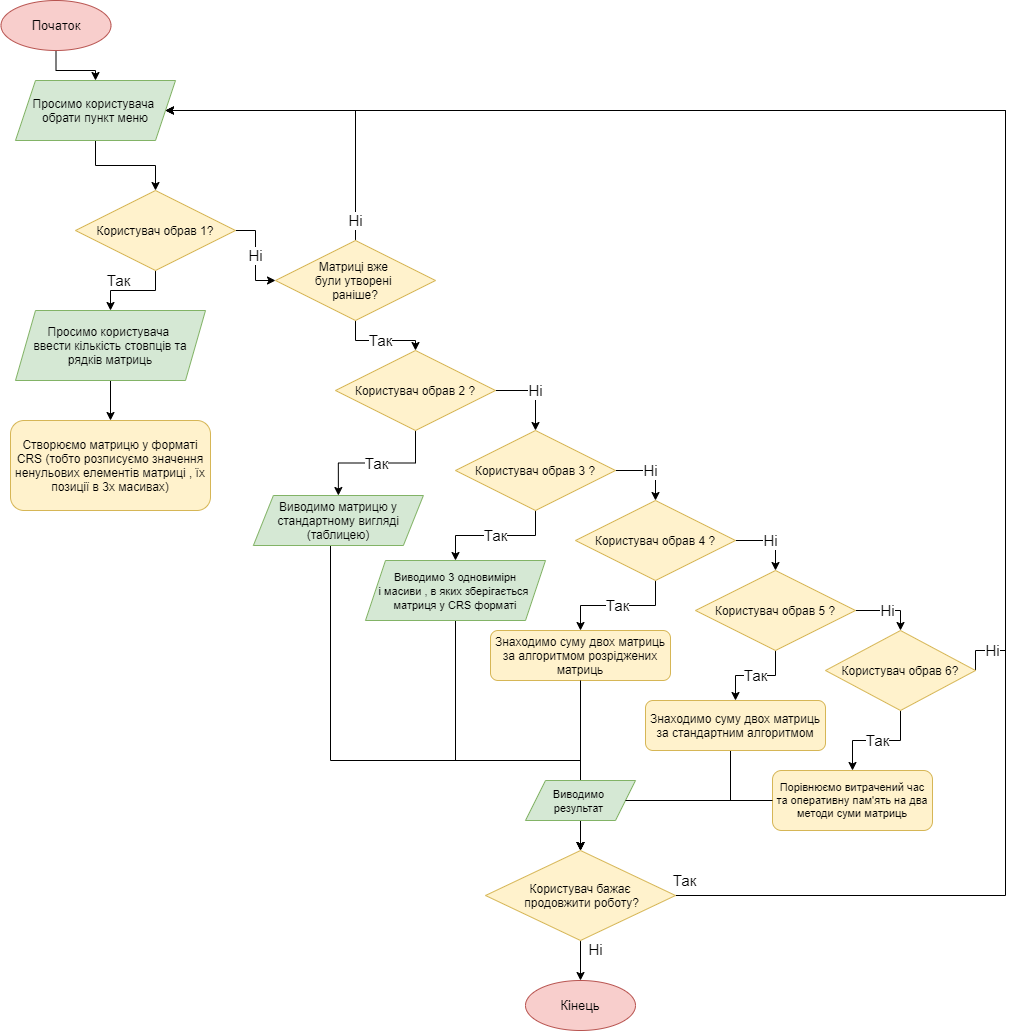

The diagram above was exported from draw.io. Its source (the exported page's mxGraphModel, read from the mxfile embedded in the PNG):
<mxGraphModel dx="1730" dy="912" grid="1" gridSize="10" guides="1" tooltips="1" connect="1" arrows="1" fold="1" page="1" pageScale="1" pageWidth="827" pageHeight="1169" math="0" shadow="0">
  <root>
    <mxCell id="WIyWlLk6GJQsqaUBKTNV-0" />
    <mxCell id="WIyWlLk6GJQsqaUBKTNV-1" parent="WIyWlLk6GJQsqaUBKTNV-0" />
    <mxCell id="LpNxRcw457DI4oBRYYvW-2" value="" style="edgeStyle=orthogonalEdgeStyle;rounded=0;orthogonalLoop=1;jettySize=auto;html=1;" parent="WIyWlLk6GJQsqaUBKTNV-1" source="sJTVFy6xtEDZ3GqkDMZK-0" target="LpNxRcw457DI4oBRYYvW-1" edge="1">
      <mxGeometry relative="1" as="geometry" />
    </mxCell>
    <mxCell id="sJTVFy6xtEDZ3GqkDMZK-0" value="Початок" style="ellipse;whiteSpace=wrap;html=1;fillColor=#f8cecc;strokeColor=#b85450;fontSize=13;" parent="WIyWlLk6GJQsqaUBKTNV-1" vertex="1">
      <mxGeometry x="55.5" y="90" width="110" height="50" as="geometry" />
    </mxCell>
    <mxCell id="LpNxRcw457DI4oBRYYvW-4" value="" style="edgeStyle=orthogonalEdgeStyle;rounded=0;orthogonalLoop=1;jettySize=auto;html=1;" parent="WIyWlLk6GJQsqaUBKTNV-1" source="LpNxRcw457DI4oBRYYvW-1" target="LpNxRcw457DI4oBRYYvW-3" edge="1">
      <mxGeometry relative="1" as="geometry" />
    </mxCell>
    <mxCell id="LpNxRcw457DI4oBRYYvW-1" value="Просимо користувача &lt;br&gt;обрати пункт меню" style="shape=parallelogram;perimeter=parallelogramPerimeter;whiteSpace=wrap;html=1;fixedSize=1;fillColor=#d5e8d4;strokeColor=#82b366;" parent="WIyWlLk6GJQsqaUBKTNV-1" vertex="1">
      <mxGeometry x="70" y="170" width="160" height="60" as="geometry" />
    </mxCell>
    <mxCell id="NXPUV1TyBenfAnQC-H0q-4" value="Так" style="edgeStyle=orthogonalEdgeStyle;rounded=0;orthogonalLoop=1;jettySize=auto;html=1;fontSize=15;" parent="WIyWlLk6GJQsqaUBKTNV-1" source="LpNxRcw457DI4oBRYYvW-3" target="NXPUV1TyBenfAnQC-H0q-3" edge="1">
      <mxGeometry x="0.3333" y="-10" relative="1" as="geometry">
        <mxPoint as="offset" />
      </mxGeometry>
    </mxCell>
    <mxCell id="NXPUV1TyBenfAnQC-H0q-9" value="Ні" style="edgeStyle=orthogonalEdgeStyle;rounded=0;orthogonalLoop=1;jettySize=auto;html=1;fontSize=15;" parent="WIyWlLk6GJQsqaUBKTNV-1" source="LpNxRcw457DI4oBRYYvW-3" target="NXPUV1TyBenfAnQC-H0q-8" edge="1">
      <mxGeometry relative="1" as="geometry" />
    </mxCell>
    <mxCell id="LpNxRcw457DI4oBRYYvW-3" value="Користувач обрав 1?" style="rhombus;whiteSpace=wrap;html=1;fillColor=#fff2cc;strokeColor=#d6b656;" parent="WIyWlLk6GJQsqaUBKTNV-1" vertex="1">
      <mxGeometry x="130" y="280" width="160" height="80" as="geometry" />
    </mxCell>
    <mxCell id="NXPUV1TyBenfAnQC-H0q-7" value="" style="edgeStyle=orthogonalEdgeStyle;rounded=0;orthogonalLoop=1;jettySize=auto;html=1;fontSize=15;entryX=0.5;entryY=0;entryDx=0;entryDy=0;" parent="WIyWlLk6GJQsqaUBKTNV-1" source="NXPUV1TyBenfAnQC-H0q-3" target="lubyoOW9U12eJpoaFl8h-0" edge="1">
      <mxGeometry relative="1" as="geometry">
        <mxPoint x="165" y="500" as="targetPoint" />
      </mxGeometry>
    </mxCell>
    <mxCell id="NXPUV1TyBenfAnQC-H0q-3" value="Просимо користувача &lt;br&gt;ввести кількість стовпців та рядків матриць" style="shape=parallelogram;perimeter=parallelogramPerimeter;whiteSpace=wrap;html=1;fixedSize=1;fillColor=#d5e8d4;strokeColor=#82b366;" parent="WIyWlLk6GJQsqaUBKTNV-1" vertex="1">
      <mxGeometry x="70" y="400" width="190" height="70" as="geometry" />
    </mxCell>
    <mxCell id="NXPUV1TyBenfAnQC-H0q-10" value="Ні" style="edgeStyle=orthogonalEdgeStyle;rounded=0;orthogonalLoop=1;jettySize=auto;html=1;exitX=0.5;exitY=0;exitDx=0;exitDy=0;entryX=1;entryY=0.5;entryDx=0;entryDy=0;fontSize=15;" parent="WIyWlLk6GJQsqaUBKTNV-1" source="NXPUV1TyBenfAnQC-H0q-8" target="LpNxRcw457DI4oBRYYvW-1" edge="1">
      <mxGeometry x="-0.875" relative="1" as="geometry">
        <Array as="points">
          <mxPoint x="410" y="200" />
        </Array>
        <mxPoint as="offset" />
      </mxGeometry>
    </mxCell>
    <mxCell id="NXPUV1TyBenfAnQC-H0q-12" value="Так" style="edgeStyle=orthogonalEdgeStyle;rounded=0;orthogonalLoop=1;jettySize=auto;html=1;fontSize=15;" parent="WIyWlLk6GJQsqaUBKTNV-1" source="NXPUV1TyBenfAnQC-H0q-8" target="NXPUV1TyBenfAnQC-H0q-11" edge="1">
      <mxGeometry relative="1" as="geometry" />
    </mxCell>
    <mxCell id="NXPUV1TyBenfAnQC-H0q-8" value="Матриці вже &lt;br&gt;були утворені &lt;br&gt;раніше?" style="rhombus;whiteSpace=wrap;html=1;fillColor=#fff2cc;strokeColor=#d6b656;" parent="WIyWlLk6GJQsqaUBKTNV-1" vertex="1">
      <mxGeometry x="330" y="330" width="160" height="80" as="geometry" />
    </mxCell>
    <mxCell id="NXPUV1TyBenfAnQC-H0q-15" value="Так" style="edgeStyle=orthogonalEdgeStyle;rounded=0;orthogonalLoop=1;jettySize=auto;html=1;fontSize=15;entryX=0.5;entryY=0;entryDx=0;entryDy=0;" parent="WIyWlLk6GJQsqaUBKTNV-1" source="NXPUV1TyBenfAnQC-H0q-11" target="lubyoOW9U12eJpoaFl8h-5" edge="1">
      <mxGeometry relative="1" as="geometry">
        <mxPoint x="380" y="620" as="targetPoint" />
      </mxGeometry>
    </mxCell>
    <mxCell id="NXPUV1TyBenfAnQC-H0q-17" value="Ні" style="edgeStyle=orthogonalEdgeStyle;rounded=0;orthogonalLoop=1;jettySize=auto;html=1;fontSize=15;entryX=0.5;entryY=0;entryDx=0;entryDy=0;exitX=1;exitY=0.5;exitDx=0;exitDy=0;" parent="WIyWlLk6GJQsqaUBKTNV-1" source="NXPUV1TyBenfAnQC-H0q-11" target="NXPUV1TyBenfAnQC-H0q-16" edge="1">
      <mxGeometry relative="1" as="geometry" />
    </mxCell>
    <mxCell id="NXPUV1TyBenfAnQC-H0q-11" value="Користувач обрав 2 ?" style="rhombus;whiteSpace=wrap;html=1;fillColor=#fff2cc;strokeColor=#d6b656;" parent="WIyWlLk6GJQsqaUBKTNV-1" vertex="1">
      <mxGeometry x="390" y="440" width="160" height="80" as="geometry" />
    </mxCell>
    <mxCell id="NXPUV1TyBenfAnQC-H0q-68" value="" style="edgeStyle=orthogonalEdgeStyle;rounded=0;orthogonalLoop=1;jettySize=auto;html=1;fontSize=15;entryX=0.5;entryY=0;entryDx=0;entryDy=0;" parent="WIyWlLk6GJQsqaUBKTNV-1" source="lubyoOW9U12eJpoaFl8h-5" target="NXPUV1TyBenfAnQC-H0q-67" edge="1">
      <mxGeometry relative="1" as="geometry">
        <mxPoint x="635" y="980" as="targetPoint" />
        <Array as="points">
          <mxPoint x="385" y="850" />
          <mxPoint x="635" y="850" />
        </Array>
        <mxPoint x="385" y="720" as="sourcePoint" />
      </mxGeometry>
    </mxCell>
    <mxCell id="NXPUV1TyBenfAnQC-H0q-20" value="Так" style="edgeStyle=orthogonalEdgeStyle;rounded=0;orthogonalLoop=1;jettySize=auto;html=1;fontSize=15;entryX=0.5;entryY=0;entryDx=0;entryDy=0;" parent="WIyWlLk6GJQsqaUBKTNV-1" source="NXPUV1TyBenfAnQC-H0q-16" target="lubyoOW9U12eJpoaFl8h-7" edge="1">
      <mxGeometry relative="1" as="geometry">
        <mxPoint x="510" y="650" as="targetPoint" />
      </mxGeometry>
    </mxCell>
    <mxCell id="NXPUV1TyBenfAnQC-H0q-22" value="Ні" style="edgeStyle=orthogonalEdgeStyle;rounded=0;orthogonalLoop=1;jettySize=auto;html=1;fontSize=15;exitX=1;exitY=0.5;exitDx=0;exitDy=0;" parent="WIyWlLk6GJQsqaUBKTNV-1" source="NXPUV1TyBenfAnQC-H0q-16" target="NXPUV1TyBenfAnQC-H0q-21" edge="1">
      <mxGeometry relative="1" as="geometry" />
    </mxCell>
    <mxCell id="NXPUV1TyBenfAnQC-H0q-16" value="Користувач обрав 3 ?" style="rhombus;whiteSpace=wrap;html=1;fillColor=#fff2cc;strokeColor=#d6b656;" parent="WIyWlLk6GJQsqaUBKTNV-1" vertex="1">
      <mxGeometry x="510" y="520" width="160" height="80" as="geometry" />
    </mxCell>
    <mxCell id="NXPUV1TyBenfAnQC-H0q-69" value="" style="edgeStyle=orthogonalEdgeStyle;rounded=0;orthogonalLoop=1;jettySize=auto;html=1;fontSize=15;exitX=0.5;exitY=1;exitDx=0;exitDy=0;" parent="WIyWlLk6GJQsqaUBKTNV-1" source="lubyoOW9U12eJpoaFl8h-7" target="NXPUV1TyBenfAnQC-H0q-67" edge="1">
      <mxGeometry relative="1" as="geometry">
        <Array as="points">
          <mxPoint x="510" y="700" />
          <mxPoint x="510" y="850" />
          <mxPoint x="635" y="850" />
        </Array>
        <mxPoint x="510" y="710" as="sourcePoint" />
      </mxGeometry>
    </mxCell>
    <mxCell id="NXPUV1TyBenfAnQC-H0q-24" value="Так" style="edgeStyle=orthogonalEdgeStyle;rounded=0;orthogonalLoop=1;jettySize=auto;html=1;fontSize=15;entryX=0.5;entryY=0;entryDx=0;entryDy=0;" parent="WIyWlLk6GJQsqaUBKTNV-1" source="NXPUV1TyBenfAnQC-H0q-21" target="lubyoOW9U12eJpoaFl8h-2" edge="1">
      <mxGeometry relative="1" as="geometry">
        <mxPoint x="645" y="720" as="targetPoint" />
      </mxGeometry>
    </mxCell>
    <mxCell id="NXPUV1TyBenfAnQC-H0q-26" value="Ні" style="edgeStyle=orthogonalEdgeStyle;rounded=0;orthogonalLoop=1;jettySize=auto;html=1;fontSize=15;exitX=1;exitY=0.5;exitDx=0;exitDy=0;" parent="WIyWlLk6GJQsqaUBKTNV-1" source="NXPUV1TyBenfAnQC-H0q-21" target="NXPUV1TyBenfAnQC-H0q-25" edge="1">
      <mxGeometry relative="1" as="geometry" />
    </mxCell>
    <mxCell id="NXPUV1TyBenfAnQC-H0q-21" value="Користувач обрав 4 ?" style="rhombus;whiteSpace=wrap;html=1;fillColor=#fff2cc;strokeColor=#d6b656;" parent="WIyWlLk6GJQsqaUBKTNV-1" vertex="1">
      <mxGeometry x="630" y="590" width="160" height="80" as="geometry" />
    </mxCell>
    <mxCell id="NXPUV1TyBenfAnQC-H0q-70" value="" style="edgeStyle=orthogonalEdgeStyle;rounded=0;orthogonalLoop=1;jettySize=auto;html=1;fontSize=15;exitX=0.5;exitY=1;exitDx=0;exitDy=0;startArrow=none;" parent="WIyWlLk6GJQsqaUBKTNV-1" target="NXPUV1TyBenfAnQC-H0q-67" edge="1">
      <mxGeometry relative="1" as="geometry">
        <Array as="points">
          <mxPoint x="635" y="770" />
        </Array>
        <mxPoint x="635" y="830" as="sourcePoint" />
      </mxGeometry>
    </mxCell>
    <mxCell id="NXPUV1TyBenfAnQC-H0q-28" value="Так" style="edgeStyle=orthogonalEdgeStyle;rounded=0;orthogonalLoop=1;jettySize=auto;html=1;fontSize=15;entryX=0.5;entryY=0;entryDx=0;entryDy=0;" parent="WIyWlLk6GJQsqaUBKTNV-1" source="NXPUV1TyBenfAnQC-H0q-25" target="lubyoOW9U12eJpoaFl8h-3" edge="1">
      <mxGeometry relative="1" as="geometry">
        <mxPoint x="785" y="790" as="targetPoint" />
      </mxGeometry>
    </mxCell>
    <mxCell id="NXPUV1TyBenfAnQC-H0q-30" value="Ні" style="edgeStyle=orthogonalEdgeStyle;rounded=0;orthogonalLoop=1;jettySize=auto;html=1;fontSize=15;entryX=0.5;entryY=0;entryDx=0;entryDy=0;exitX=1;exitY=0.5;exitDx=0;exitDy=0;" parent="WIyWlLk6GJQsqaUBKTNV-1" source="NXPUV1TyBenfAnQC-H0q-25" target="NXPUV1TyBenfAnQC-H0q-29" edge="1">
      <mxGeometry relative="1" as="geometry" />
    </mxCell>
    <mxCell id="NXPUV1TyBenfAnQC-H0q-25" value="Користувач обрав 5 ?" style="rhombus;whiteSpace=wrap;html=1;fillColor=#fff2cc;strokeColor=#d6b656;" parent="WIyWlLk6GJQsqaUBKTNV-1" vertex="1">
      <mxGeometry x="750" y="660" width="160" height="80" as="geometry" />
    </mxCell>
    <mxCell id="NXPUV1TyBenfAnQC-H0q-71" value="" style="edgeStyle=orthogonalEdgeStyle;rounded=0;orthogonalLoop=1;jettySize=auto;html=1;fontSize=15;exitX=0.5;exitY=1;exitDx=0;exitDy=0;" parent="WIyWlLk6GJQsqaUBKTNV-1" source="lubyoOW9U12eJpoaFl8h-3" target="NXPUV1TyBenfAnQC-H0q-67" edge="1">
      <mxGeometry relative="1" as="geometry">
        <Array as="points">
          <mxPoint x="785" y="840" />
          <mxPoint x="785" y="890" />
          <mxPoint x="635" y="890" />
        </Array>
        <mxPoint x="785" y="850" as="sourcePoint" />
      </mxGeometry>
    </mxCell>
    <mxCell id="NXPUV1TyBenfAnQC-H0q-32" value="Так" style="edgeStyle=orthogonalEdgeStyle;rounded=0;orthogonalLoop=1;jettySize=auto;html=1;fontSize=15;" parent="WIyWlLk6GJQsqaUBKTNV-1" source="NXPUV1TyBenfAnQC-H0q-29" target="NXPUV1TyBenfAnQC-H0q-31" edge="1">
      <mxGeometry relative="1" as="geometry" />
    </mxCell>
    <mxCell id="NXPUV1TyBenfAnQC-H0q-33" value="Ні" style="edgeStyle=orthogonalEdgeStyle;rounded=0;orthogonalLoop=1;jettySize=auto;html=1;exitX=1;exitY=0.5;exitDx=0;exitDy=0;entryX=1;entryY=0.5;entryDx=0;entryDy=0;fontSize=15;" parent="WIyWlLk6GJQsqaUBKTNV-1" source="NXPUV1TyBenfAnQC-H0q-29" target="LpNxRcw457DI4oBRYYvW-1" edge="1">
      <mxGeometry x="-0.9477" relative="1" as="geometry">
        <Array as="points">
          <mxPoint x="1030" y="740" />
          <mxPoint x="1060" y="740" />
          <mxPoint x="1060" y="200" />
        </Array>
        <mxPoint as="offset" />
      </mxGeometry>
    </mxCell>
    <mxCell id="NXPUV1TyBenfAnQC-H0q-29" value="Користувач обрав 6?" style="rhombus;whiteSpace=wrap;html=1;fillColor=#fff2cc;strokeColor=#d6b656;" parent="WIyWlLk6GJQsqaUBKTNV-1" vertex="1">
      <mxGeometry x="880" y="720" width="150" height="80" as="geometry" />
    </mxCell>
    <mxCell id="NXPUV1TyBenfAnQC-H0q-31" value="Порівнюємо витрачений час та оперативну пам'ять на два методи суми матриць" style="rounded=1;whiteSpace=wrap;html=1;fontSize=11;fillColor=#fff2cc;strokeColor=#d6b656;" parent="WIyWlLk6GJQsqaUBKTNV-1" vertex="1">
      <mxGeometry x="827" y="860" width="160" height="60" as="geometry" />
    </mxCell>
    <mxCell id="NXPUV1TyBenfAnQC-H0q-74" value="Ні" style="edgeStyle=orthogonalEdgeStyle;rounded=0;orthogonalLoop=1;jettySize=auto;html=1;fontSize=15;" parent="WIyWlLk6GJQsqaUBKTNV-1" source="NXPUV1TyBenfAnQC-H0q-67" target="NXPUV1TyBenfAnQC-H0q-73" edge="1">
      <mxGeometry x="-0.5" y="15" relative="1" as="geometry">
        <mxPoint y="-1" as="offset" />
      </mxGeometry>
    </mxCell>
    <mxCell id="NXPUV1TyBenfAnQC-H0q-75" value="Так" style="edgeStyle=orthogonalEdgeStyle;rounded=0;orthogonalLoop=1;jettySize=auto;html=1;exitX=1;exitY=0.5;exitDx=0;exitDy=0;entryX=1;entryY=0.5;entryDx=0;entryDy=0;fontSize=15;" parent="WIyWlLk6GJQsqaUBKTNV-1" source="NXPUV1TyBenfAnQC-H0q-67" target="LpNxRcw457DI4oBRYYvW-1" edge="1">
      <mxGeometry x="-0.9898" y="15" relative="1" as="geometry">
        <Array as="points">
          <mxPoint x="1060" y="985" />
          <mxPoint x="1060" y="200" />
        </Array>
        <mxPoint x="-1" as="offset" />
      </mxGeometry>
    </mxCell>
    <mxCell id="NXPUV1TyBenfAnQC-H0q-67" value="Користувач бажає&lt;br&gt;&amp;nbsp;продовжити роботу?" style="rhombus;whiteSpace=wrap;html=1;fillColor=#fff2cc;strokeColor=#d6b656;" parent="WIyWlLk6GJQsqaUBKTNV-1" vertex="1">
      <mxGeometry x="540" y="940" width="190" height="90" as="geometry" />
    </mxCell>
    <mxCell id="NXPUV1TyBenfAnQC-H0q-73" value="Кінець" style="ellipse;whiteSpace=wrap;html=1;fillColor=#f8cecc;strokeColor=#b85450;fontSize=13;" parent="WIyWlLk6GJQsqaUBKTNV-1" vertex="1">
      <mxGeometry x="580" y="1070" width="110" height="50" as="geometry" />
    </mxCell>
    <mxCell id="lubyoOW9U12eJpoaFl8h-0" value="Створюємо матрицю у форматі CRS (тобто розписуємо значення ненульових елементів матриці , їх позиції в 3х масивах)" style="rounded=1;whiteSpace=wrap;html=1;fillColor=#fff2cc;strokeColor=#d6b656;" vertex="1" parent="WIyWlLk6GJQsqaUBKTNV-1">
      <mxGeometry x="65" y="510" width="200" height="90" as="geometry" />
    </mxCell>
    <mxCell id="lubyoOW9U12eJpoaFl8h-2" value="Знаходимо суму двох матриць за алгоритмом розріджених матриць" style="rounded=1;whiteSpace=wrap;html=1;fillColor=#fff2cc;strokeColor=#d6b656;" vertex="1" parent="WIyWlLk6GJQsqaUBKTNV-1">
      <mxGeometry x="545" y="720" width="180" height="50" as="geometry" />
    </mxCell>
    <mxCell id="lubyoOW9U12eJpoaFl8h-3" value="Знаходимо суму двох матриць за стандартним алгоритмом" style="rounded=1;whiteSpace=wrap;html=1;fillColor=#fff2cc;strokeColor=#d6b656;" vertex="1" parent="WIyWlLk6GJQsqaUBKTNV-1">
      <mxGeometry x="700" y="790" width="180" height="50" as="geometry" />
    </mxCell>
    <mxCell id="lubyoOW9U12eJpoaFl8h-5" value="&lt;span style=&quot;font-family: &amp;#34;helvetica&amp;#34;&quot;&gt;Виводимо матрицю у стандартному вигляді (таблицею)&lt;/span&gt;" style="shape=parallelogram;perimeter=parallelogramPerimeter;whiteSpace=wrap;html=1;fixedSize=1;fillColor=#d5e8d4;strokeColor=#82b366;" vertex="1" parent="WIyWlLk6GJQsqaUBKTNV-1">
      <mxGeometry x="307.88" y="585" width="170" height="50" as="geometry" />
    </mxCell>
    <mxCell id="lubyoOW9U12eJpoaFl8h-7" value="&lt;span style=&quot;font-family: &amp;#34;helvetica&amp;#34; ; font-size: 11px&quot;&gt;Виводимо 3 одновимірн&lt;br&gt;і масиви , в яких зберігається &lt;br&gt;матриця у CRS форматі&lt;/span&gt;" style="shape=parallelogram;perimeter=parallelogramPerimeter;whiteSpace=wrap;html=1;fixedSize=1;fillColor=#d5e8d4;strokeColor=#82b366;" vertex="1" parent="WIyWlLk6GJQsqaUBKTNV-1">
      <mxGeometry x="420" y="650" width="180" height="60" as="geometry" />
    </mxCell>
    <mxCell id="lubyoOW9U12eJpoaFl8h-9" value="" style="edgeStyle=orthogonalEdgeStyle;rounded=0;orthogonalLoop=1;jettySize=auto;html=1;fontSize=15;exitX=0.5;exitY=1;exitDx=0;exitDy=0;endArrow=none;" edge="1" parent="WIyWlLk6GJQsqaUBKTNV-1" source="lubyoOW9U12eJpoaFl8h-2">
      <mxGeometry relative="1" as="geometry">
        <Array as="points" />
        <mxPoint x="635" y="770" as="sourcePoint" />
        <mxPoint x="635" y="790" as="targetPoint" />
      </mxGeometry>
    </mxCell>
    <mxCell id="lubyoOW9U12eJpoaFl8h-10" value="&lt;font face=&quot;helvetica&quot;&gt;&lt;span style=&quot;font-size: 11px&quot;&gt;Виводимо &lt;br&gt;результат&amp;nbsp;&lt;/span&gt;&lt;/font&gt;" style="shape=parallelogram;perimeter=parallelogramPerimeter;whiteSpace=wrap;html=1;fixedSize=1;fillColor=#d5e8d4;strokeColor=#82b366;" vertex="1" parent="WIyWlLk6GJQsqaUBKTNV-1">
      <mxGeometry x="580" y="870" width="110" height="40" as="geometry" />
    </mxCell>
    <mxCell id="lubyoOW9U12eJpoaFl8h-12" value="" style="edgeStyle=orthogonalEdgeStyle;rounded=0;orthogonalLoop=1;jettySize=auto;html=1;fontSize=15;endArrow=none;" edge="1" parent="WIyWlLk6GJQsqaUBKTNV-1" source="NXPUV1TyBenfAnQC-H0q-31" target="lubyoOW9U12eJpoaFl8h-10">
      <mxGeometry relative="1" as="geometry">
        <mxPoint x="827" y="890" as="sourcePoint" />
        <mxPoint x="635" y="940" as="targetPoint" />
      </mxGeometry>
    </mxCell>
  </root>
</mxGraphModel>